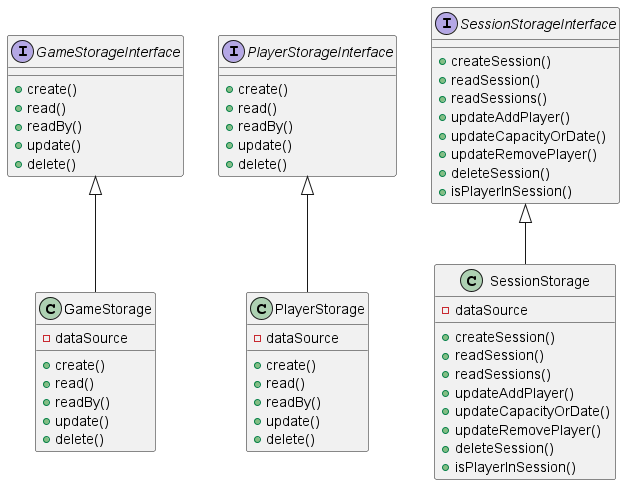

The diagram above was rendered by PlantUML. Its source (embedded in the PNG):
@startuml
'https://plantuml.com/sequence-diagram

Interface GameStorageInterface {
    + create()
    + read()
    + readBy()
    + update()
    + delete()
}

Interface PlayerStorageInterface {
    + create()
    + read()
    + readBy()
    + update()
    + delete()
}

Interface SessionStorageInterface {
    + createSession()
    + readSession()
    + readSessions()
    + updateAddPlayer()
    + updateCapacityOrDate()
    + updateRemovePlayer()
    + deleteSession()
    + isPlayerInSession()
}

class GameStorage {
    + create()
    + read()
    + readBy()
    + update()
    + delete()
    - dataSource
}

class PlayerStorage {
    + create()
    + read()
    + readBy()
    + update()
    + delete()
    - dataSource
}

class SessionStorage {
    + createSession()
    + readSession()
    + readSessions()
    + updateAddPlayer()
    + updateCapacityOrDate()
    + updateRemovePlayer()
    + deleteSession()
    + isPlayerInSession()
    - dataSource
}

GameStorageInterface <|-- GameStorage
PlayerStorageInterface <|-- PlayerStorage
SessionStorageInterface <|-- SessionStorage

@enduml